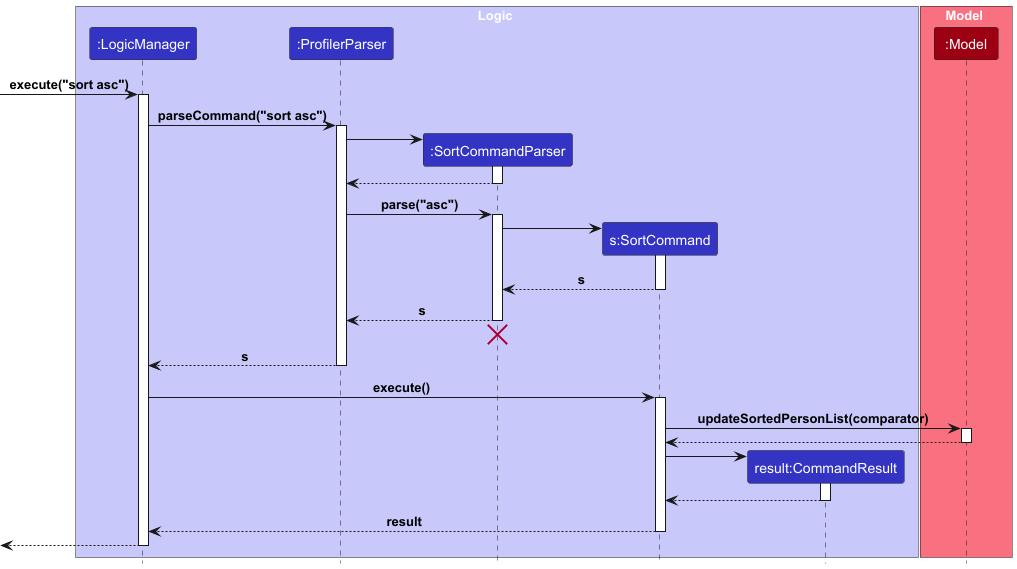

The diagram above was rendered by PlantUML. Its source (embedded in the PNG):
@startuml
!include style.puml

box Logic LOGIC_COLOR_T1
participant ":LogicManager" as LogicManager LOGIC_COLOR
participant ":ProfilerParser" as ProfilerParser LOGIC_COLOR
participant ":SortCommandParser" as SortCommandParser LOGIC_COLOR
participant "s:SortCommand" as SortCommand LOGIC_COLOR
participant "result:CommandResult" as CommandResult LOGIC_COLOR
end box

box Model MODEL_COLOR_T1
participant ":Model" as Model MODEL_COLOR
end box

[-> LogicManager : execute("sort asc")
activate LogicManager

LogicManager -> ProfilerParser : parseCommand("sort asc")
activate ProfilerParser

create SortCommandParser
ProfilerParser -> SortCommandParser
activate SortCommandParser

SortCommandParser --> ProfilerParser
deactivate SortCommandParser

ProfilerParser -> SortCommandParser : parse("asc")
activate SortCommandParser

create SortCommand
SortCommandParser -> SortCommand
activate SortCommand

SortCommand --> SortCommandParser : s
deactivate SortCommand

SortCommandParser --> ProfilerParser : s
deactivate SortCommandParser
'Hidden arrow to position the destroy marker below the end of the activation bar.
SortCommandParser -[hidden]-> ProfilerParser
destroy SortCommandParser

ProfilerParser --> LogicManager : s
deactivate ProfilerParser

LogicManager -> SortCommand : execute()
activate SortCommand

SortCommand -> Model : updateSortedPersonList(comparator)
activate Model

Model --> SortCommand
deactivate Model

create CommandResult
SortCommand -> CommandResult
activate CommandResult

CommandResult --> SortCommand
deactivate CommandResult

SortCommand --> LogicManager : result
deactivate SortCommand

[<--LogicManager
deactivate LogicManager
@enduml